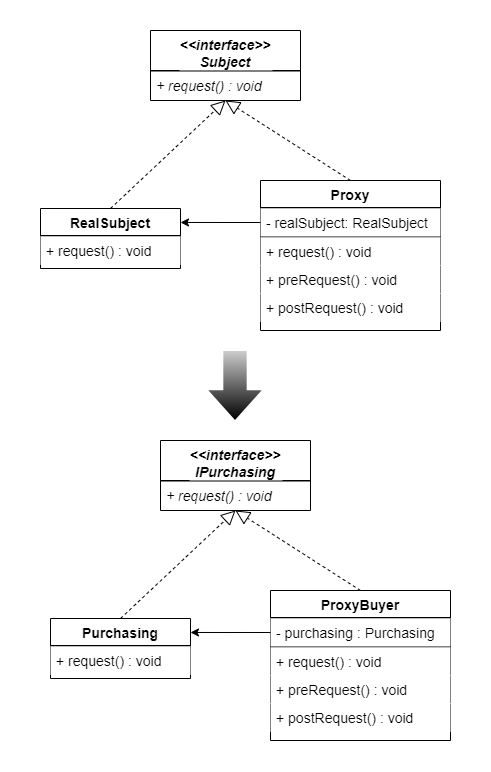

The diagram above was exported from draw.io. Its source (the exported page's mxGraphModel, read from the mxfile embedded in the PNG):
<mxGraphModel dx="749" dy="1725" grid="1" gridSize="10" guides="1" tooltips="1" connect="1" arrows="1" fold="1" page="1" pageScale="1" pageWidth="827" pageHeight="1169" math="0" shadow="0">
  <root>
    <mxCell id="WIyWlLk6GJQsqaUBKTNV-0" />
    <mxCell id="WIyWlLk6GJQsqaUBKTNV-1" parent="WIyWlLk6GJQsqaUBKTNV-0" />
    <mxCell id="4EwjXwDlC9fjcG2n-Tk4-108" value="" style="group;strokeColor=#FFFFFF;strokeWidth=1;perimeterSpacing=1;fillColor=#ffffff;container=0;" parent="WIyWlLk6GJQsqaUBKTNV-1" vertex="1" connectable="0">
      <mxGeometry x="730" y="-430" width="490" height="770" as="geometry" />
    </mxCell>
    <mxCell id="4EwjXwDlC9fjcG2n-Tk4-0" value="&lt;&lt;interface&gt;&gt;&#10;IPurchasing" style="swimlane;fontStyle=3;align=center;verticalAlign=top;childLayout=stackLayout;horizontal=1;startSize=40;horizontalStack=0;resizeParent=1;resizeLast=0;collapsible=1;marginBottom=0;rounded=0;shadow=0;strokeWidth=1;fontFamily=Helvetica;fontSize=14;labelBackgroundColor=#FFFFFF;" parent="WIyWlLk6GJQsqaUBKTNV-1" vertex="1">
      <mxGeometry x="890" y="10" width="150" height="70" as="geometry">
        <mxRectangle x="230" y="140" width="160" height="26" as="alternateBounds" />
      </mxGeometry>
    </mxCell>
    <mxCell id="4EwjXwDlC9fjcG2n-Tk4-3" value="" style="line;html=1;strokeWidth=1;align=left;verticalAlign=middle;spacingTop=-1;spacingLeft=3;spacingRight=3;rotatable=0;labelPosition=right;points=[];portConstraint=eastwest;fontFamily=Helvetica;fontSize=14;labelBackgroundColor=#FFFFFF;noLabel=0;portConstraintRotation=0;perimeterSpacing=0;shadow=0;sketch=0;fontStyle=0" parent="4EwjXwDlC9fjcG2n-Tk4-0" vertex="1">
      <mxGeometry y="40" width="150" height="1" as="geometry" />
    </mxCell>
    <mxCell id="4EwjXwDlC9fjcG2n-Tk4-9" value="+ request() : void" style="text;align=left;verticalAlign=top;spacingLeft=4;spacingRight=4;overflow=hidden;rotatable=0;points=[[0,0.5],[1,0.5]];portConstraint=eastwest;fontFamily=Helvetica;fontSize=14;labelBackgroundColor=#ffffff;fontStyle=2" parent="4EwjXwDlC9fjcG2n-Tk4-0" vertex="1">
      <mxGeometry y="41" width="150" height="28" as="geometry" />
    </mxCell>
    <mxCell id="EJe9Kt5ENHRKaAZmUUUY-7" value="" style="endArrow=block;endSize=12;endFill=0;html=1;fontFamily=Helvetica;fontSize=14;exitX=0.5;exitY=0;exitDx=0;exitDy=0;entryX=0.5;entryY=1;entryDx=0;entryDy=0;dashed=1;" parent="WIyWlLk6GJQsqaUBKTNV-1" source="Zeax2MyMjIvClQEyIH4s-15" target="4EwjXwDlC9fjcG2n-Tk4-0" edge="1">
      <mxGeometry x="414.5" y="383.23" width="160" as="geometry">
        <mxPoint x="435" y="520" as="sourcePoint" />
        <mxPoint x="540" y="450" as="targetPoint" />
      </mxGeometry>
    </mxCell>
    <mxCell id="EJe9Kt5ENHRKaAZmUUUY-8" value="" style="endArrow=block;endSize=12;endFill=0;html=1;fontFamily=Helvetica;fontSize=14;exitX=0.5;exitY=0;exitDx=0;exitDy=0;entryX=0.5;entryY=1;entryDx=0;entryDy=0;dashed=1;" parent="WIyWlLk6GJQsqaUBKTNV-1" source="Zeax2MyMjIvClQEyIH4s-3" target="4EwjXwDlC9fjcG2n-Tk4-0" edge="1">
      <mxGeometry x="424.5" y="393.23" width="160" as="geometry">
        <mxPoint x="705" y="520" as="sourcePoint" />
        <mxPoint x="575" y="463" as="targetPoint" />
      </mxGeometry>
    </mxCell>
    <mxCell id="Zeax2MyMjIvClQEyIH4s-3" value="ProxyBuyer " style="swimlane;fontStyle=1;align=center;verticalAlign=top;childLayout=stackLayout;horizontal=1;startSize=27;horizontalStack=0;resizeParent=1;resizeLast=0;collapsible=1;marginBottom=0;rounded=0;shadow=0;strokeWidth=1;fontFamily=Helvetica;fontSize=14;labelBackgroundColor=#FFFFFF;" vertex="1" parent="WIyWlLk6GJQsqaUBKTNV-1">
      <mxGeometry x="1000" y="160" width="180" height="150" as="geometry">
        <mxRectangle x="230" y="140" width="160" height="26" as="alternateBounds" />
      </mxGeometry>
    </mxCell>
    <mxCell id="Zeax2MyMjIvClQEyIH4s-4" value="" style="line;html=1;strokeWidth=1;align=left;verticalAlign=middle;spacingTop=-1;spacingLeft=3;spacingRight=3;rotatable=0;labelPosition=right;points=[];portConstraint=eastwest;fontFamily=Helvetica;fontSize=14;labelBackgroundColor=#FFFFFF;noLabel=0;portConstraintRotation=0;perimeterSpacing=0;shadow=0;sketch=0;fontStyle=0" vertex="1" parent="Zeax2MyMjIvClQEyIH4s-3">
      <mxGeometry y="27" width="180" height="1" as="geometry" />
    </mxCell>
    <mxCell id="Zeax2MyMjIvClQEyIH4s-5" value="- purchasing : Purchasing " style="text;align=left;verticalAlign=top;spacingLeft=4;spacingRight=4;overflow=hidden;rotatable=0;points=[[0,0.5],[1,0.5]];portConstraint=eastwest;fontFamily=Helvetica;fontSize=14;labelBackgroundColor=#ffffff;fillColor=#ffffff;fontStyle=0" vertex="1" parent="Zeax2MyMjIvClQEyIH4s-3">
      <mxGeometry y="28" width="180" height="28" as="geometry" />
    </mxCell>
    <mxCell id="Zeax2MyMjIvClQEyIH4s-9" value="" style="line;html=1;strokeWidth=1;align=left;verticalAlign=middle;spacingTop=-1;spacingLeft=3;spacingRight=3;rotatable=0;labelPosition=right;points=[];portConstraint=eastwest;fontFamily=Helvetica;fontSize=14;labelBackgroundColor=#FFFFFF;noLabel=0;portConstraintRotation=0;perimeterSpacing=0;shadow=0;sketch=0;fontStyle=0" vertex="1" parent="Zeax2MyMjIvClQEyIH4s-3">
      <mxGeometry y="56" width="180" height="1" as="geometry" />
    </mxCell>
    <mxCell id="Zeax2MyMjIvClQEyIH4s-10" value="+ request() : void" style="text;align=left;verticalAlign=top;spacingLeft=4;spacingRight=4;overflow=hidden;rotatable=0;points=[[0,0.5],[1,0.5]];portConstraint=eastwest;fontFamily=Helvetica;fontSize=14;labelBackgroundColor=#ffffff;fillColor=#ffffff;fontStyle=0" vertex="1" parent="Zeax2MyMjIvClQEyIH4s-3">
      <mxGeometry y="57" width="180" height="28" as="geometry" />
    </mxCell>
    <mxCell id="Zeax2MyMjIvClQEyIH4s-82" value="+ preRequest() : void" style="text;align=left;verticalAlign=top;spacingLeft=4;spacingRight=4;overflow=hidden;rotatable=0;points=[[0,0.5],[1,0.5]];portConstraint=eastwest;fontFamily=Helvetica;fontSize=14;labelBackgroundColor=#ffffff;fillColor=#ffffff;fontStyle=0" vertex="1" parent="Zeax2MyMjIvClQEyIH4s-3">
      <mxGeometry y="85" width="180" height="28" as="geometry" />
    </mxCell>
    <mxCell id="Zeax2MyMjIvClQEyIH4s-83" value="+ postRequest() : void" style="text;align=left;verticalAlign=top;spacingLeft=4;spacingRight=4;overflow=hidden;rotatable=0;points=[[0,0.5],[1,0.5]];portConstraint=eastwest;fontFamily=Helvetica;fontSize=14;labelBackgroundColor=#ffffff;fillColor=#ffffff;fontStyle=0" vertex="1" parent="Zeax2MyMjIvClQEyIH4s-3">
      <mxGeometry y="113" width="180" height="28" as="geometry" />
    </mxCell>
    <mxCell id="Zeax2MyMjIvClQEyIH4s-15" value="Purchasing" style="swimlane;fontStyle=1;align=center;verticalAlign=top;childLayout=stackLayout;horizontal=1;startSize=27;horizontalStack=0;resizeParent=1;resizeLast=0;collapsible=1;marginBottom=0;rounded=0;shadow=0;strokeWidth=1;fontFamily=Helvetica;fontSize=14;labelBackgroundColor=#FFFFFF;" vertex="1" parent="WIyWlLk6GJQsqaUBKTNV-1">
      <mxGeometry x="780" y="188" width="140" height="60" as="geometry">
        <mxRectangle x="230" y="140" width="160" height="26" as="alternateBounds" />
      </mxGeometry>
    </mxCell>
    <mxCell id="Zeax2MyMjIvClQEyIH4s-16" value="" style="line;html=1;strokeWidth=1;align=left;verticalAlign=middle;spacingTop=-1;spacingLeft=3;spacingRight=3;rotatable=0;labelPosition=right;points=[];portConstraint=eastwest;fontFamily=Helvetica;fontSize=14;labelBackgroundColor=#FFFFFF;noLabel=0;portConstraintRotation=0;perimeterSpacing=0;shadow=0;sketch=0;fontStyle=0" vertex="1" parent="Zeax2MyMjIvClQEyIH4s-15">
      <mxGeometry y="27" width="140" height="1" as="geometry" />
    </mxCell>
    <mxCell id="Zeax2MyMjIvClQEyIH4s-19" value="+ request() : void" style="text;align=left;verticalAlign=top;spacingLeft=4;spacingRight=4;overflow=hidden;rotatable=0;points=[[0,0.5],[1,0.5]];portConstraint=eastwest;fontFamily=Helvetica;fontSize=14;labelBackgroundColor=#ffffff;fillColor=#ffffff;fontStyle=0" vertex="1" parent="Zeax2MyMjIvClQEyIH4s-15">
      <mxGeometry y="28" width="140" height="28" as="geometry" />
    </mxCell>
    <mxCell id="Zeax2MyMjIvClQEyIH4s-84" style="edgeStyle=none;rounded=0;orthogonalLoop=1;jettySize=auto;html=1;entryX=1;entryY=0.233;entryDx=0;entryDy=0;entryPerimeter=0;" edge="1" parent="WIyWlLk6GJQsqaUBKTNV-1" target="Zeax2MyMjIvClQEyIH4s-15">
      <mxGeometry relative="1" as="geometry">
        <mxPoint x="1000" y="202" as="sourcePoint" />
        <mxPoint x="919.9999999999998" y="203" as="targetPoint" />
      </mxGeometry>
    </mxCell>
    <mxCell id="Zeax2MyMjIvClQEyIH4s-85" value="&lt;&lt;interface&gt;&gt;&#10;Subject" style="swimlane;fontStyle=3;align=center;verticalAlign=top;childLayout=stackLayout;horizontal=1;startSize=40;horizontalStack=0;resizeParent=1;resizeLast=0;collapsible=1;marginBottom=0;rounded=0;shadow=0;strokeWidth=1;fontFamily=Helvetica;fontSize=14;labelBackgroundColor=#FFFFFF;" vertex="1" parent="WIyWlLk6GJQsqaUBKTNV-1">
      <mxGeometry x="880" y="-400" width="150" height="70" as="geometry">
        <mxRectangle x="230" y="140" width="160" height="26" as="alternateBounds" />
      </mxGeometry>
    </mxCell>
    <mxCell id="Zeax2MyMjIvClQEyIH4s-86" value="" style="line;html=1;strokeWidth=1;align=left;verticalAlign=middle;spacingTop=-1;spacingLeft=3;spacingRight=3;rotatable=0;labelPosition=right;points=[];portConstraint=eastwest;fontFamily=Helvetica;fontSize=14;labelBackgroundColor=#FFFFFF;noLabel=0;portConstraintRotation=0;perimeterSpacing=0;shadow=0;sketch=0;fontStyle=0" vertex="1" parent="Zeax2MyMjIvClQEyIH4s-85">
      <mxGeometry y="40" width="150" height="1" as="geometry" />
    </mxCell>
    <mxCell id="Zeax2MyMjIvClQEyIH4s-87" value="+ request() : void" style="text;align=left;verticalAlign=top;spacingLeft=4;spacingRight=4;overflow=hidden;rotatable=0;points=[[0,0.5],[1,0.5]];portConstraint=eastwest;fontFamily=Helvetica;fontSize=14;labelBackgroundColor=#ffffff;fontStyle=2" vertex="1" parent="Zeax2MyMjIvClQEyIH4s-85">
      <mxGeometry y="41" width="150" height="28" as="geometry" />
    </mxCell>
    <mxCell id="Zeax2MyMjIvClQEyIH4s-88" value="" style="endArrow=block;endSize=12;endFill=0;html=1;fontFamily=Helvetica;fontSize=14;exitX=0.5;exitY=0;exitDx=0;exitDy=0;entryX=0.5;entryY=1;entryDx=0;entryDy=0;dashed=1;" edge="1" parent="WIyWlLk6GJQsqaUBKTNV-1" source="Zeax2MyMjIvClQEyIH4s-97" target="Zeax2MyMjIvClQEyIH4s-85">
      <mxGeometry x="404.5" y="-26.769999999999982" width="160" as="geometry">
        <mxPoint x="425" y="110" as="sourcePoint" />
        <mxPoint x="530" y="40" as="targetPoint" />
      </mxGeometry>
    </mxCell>
    <mxCell id="Zeax2MyMjIvClQEyIH4s-89" value="" style="endArrow=block;endSize=12;endFill=0;html=1;fontFamily=Helvetica;fontSize=14;exitX=0.5;exitY=0;exitDx=0;exitDy=0;entryX=0.5;entryY=1;entryDx=0;entryDy=0;dashed=1;" edge="1" parent="WIyWlLk6GJQsqaUBKTNV-1" source="Zeax2MyMjIvClQEyIH4s-90" target="Zeax2MyMjIvClQEyIH4s-85">
      <mxGeometry x="414.5" y="-16.769999999999982" width="160" as="geometry">
        <mxPoint x="695" y="110" as="sourcePoint" />
        <mxPoint x="565" y="53" as="targetPoint" />
      </mxGeometry>
    </mxCell>
    <mxCell id="Zeax2MyMjIvClQEyIH4s-90" value="Proxy" style="swimlane;fontStyle=1;align=center;verticalAlign=top;childLayout=stackLayout;horizontal=1;startSize=27;horizontalStack=0;resizeParent=1;resizeLast=0;collapsible=1;marginBottom=0;rounded=0;shadow=0;strokeWidth=1;fontFamily=Helvetica;fontSize=14;labelBackgroundColor=#FFFFFF;" vertex="1" parent="WIyWlLk6GJQsqaUBKTNV-1">
      <mxGeometry x="990" y="-250" width="180" height="150" as="geometry">
        <mxRectangle x="230" y="140" width="160" height="26" as="alternateBounds" />
      </mxGeometry>
    </mxCell>
    <mxCell id="Zeax2MyMjIvClQEyIH4s-91" value="" style="line;html=1;strokeWidth=1;align=left;verticalAlign=middle;spacingTop=-1;spacingLeft=3;spacingRight=3;rotatable=0;labelPosition=right;points=[];portConstraint=eastwest;fontFamily=Helvetica;fontSize=14;labelBackgroundColor=#FFFFFF;noLabel=0;portConstraintRotation=0;perimeterSpacing=0;shadow=0;sketch=0;fontStyle=0" vertex="1" parent="Zeax2MyMjIvClQEyIH4s-90">
      <mxGeometry y="27" width="180" height="1" as="geometry" />
    </mxCell>
    <mxCell id="Zeax2MyMjIvClQEyIH4s-92" value="- realSubject: RealSubject" style="text;align=left;verticalAlign=top;spacingLeft=4;spacingRight=4;overflow=hidden;rotatable=0;points=[[0,0.5],[1,0.5]];portConstraint=eastwest;fontFamily=Helvetica;fontSize=14;labelBackgroundColor=#ffffff;fillColor=#ffffff;fontStyle=0" vertex="1" parent="Zeax2MyMjIvClQEyIH4s-90">
      <mxGeometry y="28" width="180" height="28" as="geometry" />
    </mxCell>
    <mxCell id="Zeax2MyMjIvClQEyIH4s-93" value="" style="line;html=1;strokeWidth=1;align=left;verticalAlign=middle;spacingTop=-1;spacingLeft=3;spacingRight=3;rotatable=0;labelPosition=right;points=[];portConstraint=eastwest;fontFamily=Helvetica;fontSize=14;labelBackgroundColor=#FFFFFF;noLabel=0;portConstraintRotation=0;perimeterSpacing=0;shadow=0;sketch=0;fontStyle=0" vertex="1" parent="Zeax2MyMjIvClQEyIH4s-90">
      <mxGeometry y="56" width="180" height="1" as="geometry" />
    </mxCell>
    <mxCell id="Zeax2MyMjIvClQEyIH4s-94" value="+ request() : void" style="text;align=left;verticalAlign=top;spacingLeft=4;spacingRight=4;overflow=hidden;rotatable=0;points=[[0,0.5],[1,0.5]];portConstraint=eastwest;fontFamily=Helvetica;fontSize=14;labelBackgroundColor=#ffffff;fillColor=#ffffff;fontStyle=0" vertex="1" parent="Zeax2MyMjIvClQEyIH4s-90">
      <mxGeometry y="57" width="180" height="28" as="geometry" />
    </mxCell>
    <mxCell id="Zeax2MyMjIvClQEyIH4s-95" value="+ preRequest() : void" style="text;align=left;verticalAlign=top;spacingLeft=4;spacingRight=4;overflow=hidden;rotatable=0;points=[[0,0.5],[1,0.5]];portConstraint=eastwest;fontFamily=Helvetica;fontSize=14;labelBackgroundColor=#ffffff;fillColor=#ffffff;fontStyle=0" vertex="1" parent="Zeax2MyMjIvClQEyIH4s-90">
      <mxGeometry y="85" width="180" height="28" as="geometry" />
    </mxCell>
    <mxCell id="Zeax2MyMjIvClQEyIH4s-96" value="+ postRequest() : void" style="text;align=left;verticalAlign=top;spacingLeft=4;spacingRight=4;overflow=hidden;rotatable=0;points=[[0,0.5],[1,0.5]];portConstraint=eastwest;fontFamily=Helvetica;fontSize=14;labelBackgroundColor=#ffffff;fillColor=#ffffff;fontStyle=0" vertex="1" parent="Zeax2MyMjIvClQEyIH4s-90">
      <mxGeometry y="113" width="180" height="28" as="geometry" />
    </mxCell>
    <mxCell id="Zeax2MyMjIvClQEyIH4s-97" value="RealSubject" style="swimlane;fontStyle=1;align=center;verticalAlign=top;childLayout=stackLayout;horizontal=1;startSize=27;horizontalStack=0;resizeParent=1;resizeLast=0;collapsible=1;marginBottom=0;rounded=0;shadow=0;strokeWidth=1;fontFamily=Helvetica;fontSize=14;labelBackgroundColor=#FFFFFF;" vertex="1" parent="WIyWlLk6GJQsqaUBKTNV-1">
      <mxGeometry x="770" y="-222" width="140" height="60" as="geometry">
        <mxRectangle x="230" y="140" width="160" height="26" as="alternateBounds" />
      </mxGeometry>
    </mxCell>
    <mxCell id="Zeax2MyMjIvClQEyIH4s-98" value="" style="line;html=1;strokeWidth=1;align=left;verticalAlign=middle;spacingTop=-1;spacingLeft=3;spacingRight=3;rotatable=0;labelPosition=right;points=[];portConstraint=eastwest;fontFamily=Helvetica;fontSize=14;labelBackgroundColor=#FFFFFF;noLabel=0;portConstraintRotation=0;perimeterSpacing=0;shadow=0;sketch=0;fontStyle=0" vertex="1" parent="Zeax2MyMjIvClQEyIH4s-97">
      <mxGeometry y="27" width="140" height="1" as="geometry" />
    </mxCell>
    <mxCell id="Zeax2MyMjIvClQEyIH4s-99" value="+ request() : void" style="text;align=left;verticalAlign=top;spacingLeft=4;spacingRight=4;overflow=hidden;rotatable=0;points=[[0,0.5],[1,0.5]];portConstraint=eastwest;fontFamily=Helvetica;fontSize=14;labelBackgroundColor=#ffffff;fillColor=#ffffff;fontStyle=0" vertex="1" parent="Zeax2MyMjIvClQEyIH4s-97">
      <mxGeometry y="28" width="140" height="28" as="geometry" />
    </mxCell>
    <mxCell id="Zeax2MyMjIvClQEyIH4s-100" style="edgeStyle=none;rounded=0;orthogonalLoop=1;jettySize=auto;html=1;entryX=1;entryY=0.233;entryDx=0;entryDy=0;entryPerimeter=0;" edge="1" parent="WIyWlLk6GJQsqaUBKTNV-1" target="Zeax2MyMjIvClQEyIH4s-97">
      <mxGeometry relative="1" as="geometry">
        <mxPoint x="990" y="-208" as="sourcePoint" />
        <mxPoint x="909.9999999999998" y="-207" as="targetPoint" />
      </mxGeometry>
    </mxCell>
    <mxCell id="Zeax2MyMjIvClQEyIH4s-101" value="" style="shape=flexArrow;endArrow=classic;html=1;strokeColor=none;fillColor=#000000;gradientColor=#CCCCCC;gradientDirection=north;endSize=9.571428571428571;startSize=5;endWidth=29.047619047619047;width=23.333333333333332;" edge="1" parent="WIyWlLk6GJQsqaUBKTNV-1">
      <mxGeometry width="50" height="50" relative="1" as="geometry">
        <mxPoint x="964.5" y="-80" as="sourcePoint" />
        <mxPoint x="964.5" y="-10" as="targetPoint" />
      </mxGeometry>
    </mxCell>
  </root>
</mxGraphModel>